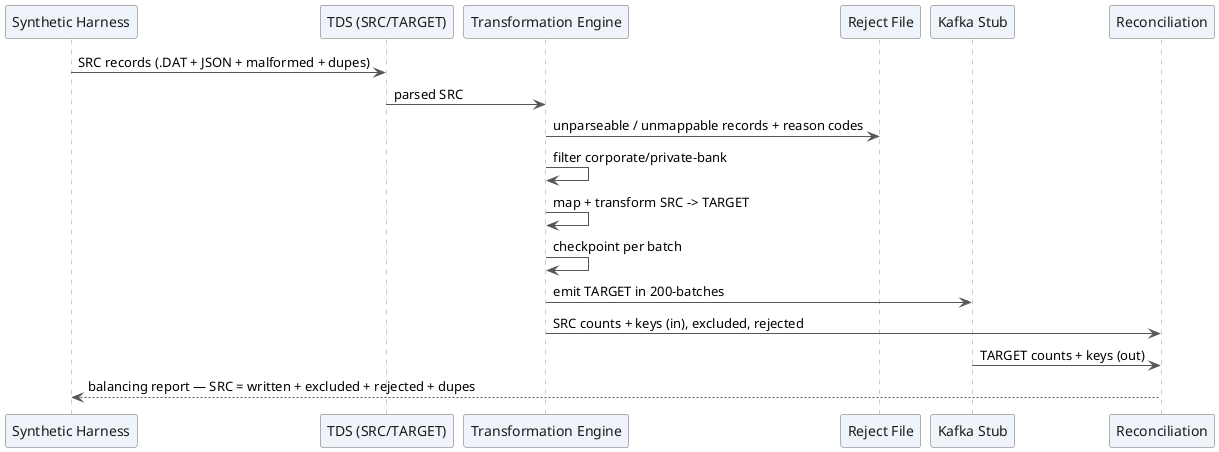

The diagram above was rendered by PlantUML. Its source (embedded in the PNG):
@startuml 03-demo-sequence
' PlantUML equivalent of docs/inputs/diagrams/03-demo-sequence.mmd

skinparam shadowing false
skinparam sequence {
    ArrowColor #555555
    LifeLineBorderColor #999999
    ParticipantBorderColor #666666
    ParticipantBackgroundColor #eef4fa
    ParticipantFontColor #1b1b1b
}

participant "Synthetic Harness"      as Gen
participant "TDS (SRC/TARGET)"       as TDS
participant "Transformation Engine"  as Eng
participant "Reject File"            as RJ
participant "Kafka Stub"             as K
participant "Reconciliation"         as Rec

Gen -> TDS : SRC records (.DAT + JSON + malformed + dupes)
TDS -> Eng : parsed SRC
Eng -> RJ  : unparseable / unmappable records + reason codes
Eng -> Eng : filter corporate/private-bank
Eng -> Eng : map + transform SRC -> TARGET
Eng -> Eng : checkpoint per batch
Eng -> K   : emit TARGET in 200-batches
Eng -> Rec : SRC counts + keys (in), excluded, rejected
K   -> Rec : TARGET counts + keys (out)
Rec --> Gen : balancing report — SRC = written + excluded + rejected + dupes
@enduml